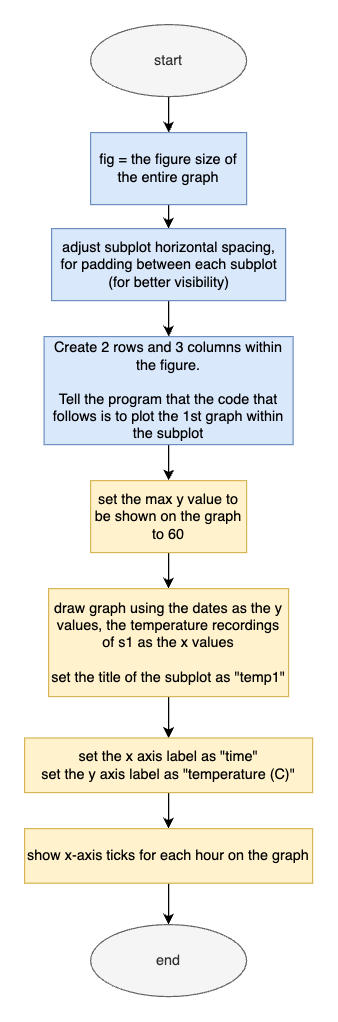

The diagram above was exported from draw.io. Its source (the exported page's mxGraphModel, read from the mxfile embedded in the PNG):
<mxGraphModel dx="596" dy="1733" grid="1" gridSize="10" guides="1" tooltips="1" connect="1" arrows="1" fold="1" page="1" pageScale="1" pageWidth="827" pageHeight="1169" math="0" shadow="0">
  <root>
    <mxCell id="0" />
    <mxCell id="1" parent="0" />
    <mxCell id="-RNLh-YCTPMWAV-OpiYX-11" value="" style="edgeStyle=orthogonalEdgeStyle;rounded=0;orthogonalLoop=1;jettySize=auto;html=1;" edge="1" parent="1" source="-RNLh-YCTPMWAV-OpiYX-1">
      <mxGeometry relative="1" as="geometry">
        <mxPoint x="400.0909090909088" y="80" as="targetPoint" />
      </mxGeometry>
    </mxCell>
    <mxCell id="-RNLh-YCTPMWAV-OpiYX-1" value="start" style="ellipse;whiteSpace=wrap;html=1;fillColor=#f5f5f5;fontColor=#333333;strokeColor=#666666;" vertex="1" parent="1">
      <mxGeometry x="335" y="-10" width="130" height="60" as="geometry" />
    </mxCell>
    <mxCell id="-RNLh-YCTPMWAV-OpiYX-38" value="" style="edgeStyle=orthogonalEdgeStyle;rounded=0;orthogonalLoop=1;jettySize=auto;html=1;" edge="1" parent="1" source="-RNLh-YCTPMWAV-OpiYX-36" target="-RNLh-YCTPMWAV-OpiYX-37">
      <mxGeometry relative="1" as="geometry" />
    </mxCell>
    <mxCell id="-RNLh-YCTPMWAV-OpiYX-36" value="fig = the figure size of the entire graph" style="rounded=0;whiteSpace=wrap;html=1;fillColor=#dae8fc;strokeColor=#6c8ebf;" vertex="1" parent="1">
      <mxGeometry x="335" y="80" width="130" height="60" as="geometry" />
    </mxCell>
    <mxCell id="-RNLh-YCTPMWAV-OpiYX-40" value="" style="edgeStyle=orthogonalEdgeStyle;rounded=0;orthogonalLoop=1;jettySize=auto;html=1;" edge="1" parent="1" source="-RNLh-YCTPMWAV-OpiYX-37" target="-RNLh-YCTPMWAV-OpiYX-39">
      <mxGeometry relative="1" as="geometry" />
    </mxCell>
    <mxCell id="-RNLh-YCTPMWAV-OpiYX-37" value="adjust subplot horizontal spacing, for padding between each subplot (for better visibility)" style="rounded=0;whiteSpace=wrap;html=1;fillColor=#dae8fc;strokeColor=#6c8ebf;" vertex="1" parent="1">
      <mxGeometry x="302.5" y="160" width="195" height="60" as="geometry" />
    </mxCell>
    <mxCell id="-RNLh-YCTPMWAV-OpiYX-42" value="" style="edgeStyle=orthogonalEdgeStyle;rounded=0;orthogonalLoop=1;jettySize=auto;html=1;" edge="1" parent="1" source="-RNLh-YCTPMWAV-OpiYX-39" target="-RNLh-YCTPMWAV-OpiYX-41">
      <mxGeometry relative="1" as="geometry" />
    </mxCell>
    <mxCell id="-RNLh-YCTPMWAV-OpiYX-39" value="Create 2 rows and 3 columns within the figure.&lt;br&gt;&lt;br&gt;Tell the program that the code that follows is to plot the 1st graph within the subplot" style="rounded=0;whiteSpace=wrap;html=1;fillColor=#dae8fc;strokeColor=#6c8ebf;" vertex="1" parent="1">
      <mxGeometry x="296.25" y="250" width="207.5" height="90" as="geometry" />
    </mxCell>
    <mxCell id="-RNLh-YCTPMWAV-OpiYX-44" value="" style="edgeStyle=orthogonalEdgeStyle;rounded=0;orthogonalLoop=1;jettySize=auto;html=1;" edge="1" parent="1" source="-RNLh-YCTPMWAV-OpiYX-41" target="-RNLh-YCTPMWAV-OpiYX-43">
      <mxGeometry relative="1" as="geometry" />
    </mxCell>
    <mxCell id="-RNLh-YCTPMWAV-OpiYX-41" value="set the max y value to be shown on the graph to 60" style="rounded=0;whiteSpace=wrap;html=1;fillColor=#fff2cc;strokeColor=#d6b656;" vertex="1" parent="1">
      <mxGeometry x="335" y="370" width="130" height="60" as="geometry" />
    </mxCell>
    <mxCell id="-RNLh-YCTPMWAV-OpiYX-46" value="" style="edgeStyle=orthogonalEdgeStyle;rounded=0;orthogonalLoop=1;jettySize=auto;html=1;" edge="1" parent="1" source="-RNLh-YCTPMWAV-OpiYX-43" target="-RNLh-YCTPMWAV-OpiYX-45">
      <mxGeometry relative="1" as="geometry" />
    </mxCell>
    <mxCell id="-RNLh-YCTPMWAV-OpiYX-43" value="draw graph using the dates as the y values, the temperature recordings of s1 as the x values&lt;br&gt;&lt;br&gt;set the title of the subplot as &quot;temp1&quot;" style="rounded=0;whiteSpace=wrap;html=1;fillColor=#fff2cc;strokeColor=#d6b656;" vertex="1" parent="1">
      <mxGeometry x="300" y="460" width="200" height="90" as="geometry" />
    </mxCell>
    <mxCell id="-RNLh-YCTPMWAV-OpiYX-48" value="" style="edgeStyle=orthogonalEdgeStyle;rounded=0;orthogonalLoop=1;jettySize=auto;html=1;" edge="1" parent="1" source="-RNLh-YCTPMWAV-OpiYX-45" target="-RNLh-YCTPMWAV-OpiYX-47">
      <mxGeometry relative="1" as="geometry" />
    </mxCell>
    <mxCell id="-RNLh-YCTPMWAV-OpiYX-45" value="set the x axis label as &quot;time&quot;&lt;br&gt;set the y axis label as &quot;temperature (C)&quot;" style="rounded=0;whiteSpace=wrap;html=1;fillColor=#fff2cc;strokeColor=#d6b656;" vertex="1" parent="1">
      <mxGeometry x="280" y="584.5" width="240" height="45.5" as="geometry" />
    </mxCell>
    <mxCell id="-RNLh-YCTPMWAV-OpiYX-51" value="" style="edgeStyle=orthogonalEdgeStyle;rounded=0;orthogonalLoop=1;jettySize=auto;html=1;" edge="1" parent="1" source="-RNLh-YCTPMWAV-OpiYX-47" target="-RNLh-YCTPMWAV-OpiYX-49">
      <mxGeometry relative="1" as="geometry" />
    </mxCell>
    <mxCell id="-RNLh-YCTPMWAV-OpiYX-47" value="show x-axis ticks for each hour on the graph" style="rounded=0;whiteSpace=wrap;html=1;fillColor=#fff2cc;strokeColor=#d6b656;" vertex="1" parent="1">
      <mxGeometry x="280" y="660" width="240" height="45.5" as="geometry" />
    </mxCell>
    <mxCell id="-RNLh-YCTPMWAV-OpiYX-49" value="end" style="ellipse;whiteSpace=wrap;html=1;fillColor=#f5f5f5;fontColor=#333333;strokeColor=#666666;" vertex="1" parent="1">
      <mxGeometry x="335" y="740" width="130" height="60" as="geometry" />
    </mxCell>
  </root>
</mxGraphModel>